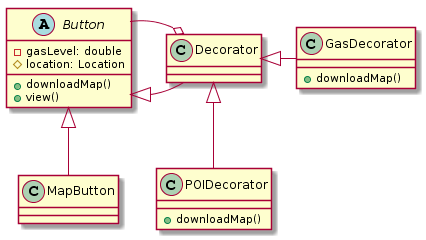

The diagram above was rendered by PlantUML. Its source (embedded in the PNG):
@startuml
abstract Class Button{
-gasLevel: double
#location: Location
+downloadMap()
+view()
}

Class MapButton
Class Decorator
Button <|-down- MapButton
Button <|- Decorator

Class GasDecorator {
+downloadMap()
}

Class POIDecorator {
+downloadMap()
}

Decorator o-- Button
Decorator <|- GasDecorator
Decorator <|-down- POIDecorator
@enduml